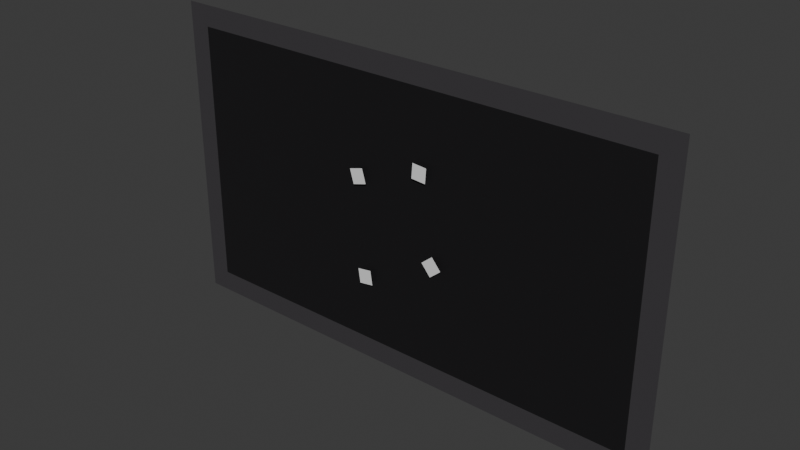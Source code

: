 # Source: Lobby.blend  (saved by Blender 4.2.66; exported with 4.5.12 LTS)
import bpy
from mathutils import Matrix  # noqa: F401  (used for matrix-valued properties, if any)

bpy.ops.wm.read_factory_settings(use_empty=True)
scene = bpy.context.scene
scene.name = 'Lobby'
col_crate = bpy.data.collections.new('Crate')  # instanced only; not linked into the scene

# ---- materials (node trees are filled in below, after node groups)
mat_lobbybackground = bpy.data.materials.new('LobbyBackground')
mat_lobbyborder = bpy.data.materials.new('LobbyBorder')

# ---- material node trees
mat_lobbybackground.use_nodes = True; mat_lobbybackground.node_tree.nodes.clear()
_N = mat_lobbybackground.node_tree.nodes; _L = mat_lobbybackground.node_tree.links
n0 = _N.new('ShaderNodeBsdfPrincipled'); n0.name = 'Principled BSDF'; n0.location = (10, 300)
n0.inputs[0].default_value = (0.009721, 0.009134, 0.01033, 1.0)
n1 = _N.new('ShaderNodeOutputMaterial'); n1.name = 'Material Output'; n1.location = (300, 300)
_L.new(n0.outputs[0], n1.inputs[0])
n1.is_active_output = True
mat_lobbyborder.use_nodes = True; mat_lobbyborder.node_tree.nodes.clear()
_N = mat_lobbyborder.node_tree.nodes; _L = mat_lobbyborder.node_tree.links
n0 = _N.new('ShaderNodeBsdfPrincipled'); n0.name = 'Principled BSDF'; n0.location = (10, 300)
n0.inputs[0].default_value = (0.05127, 0.04817, 0.05286, 1.0)
n1 = _N.new('ShaderNodeOutputMaterial'); n1.name = 'Material Output'; n1.location = (300, 300)
_L.new(n0.outputs[0], n1.inputs[0])
n1.is_active_output = True

# ---- world
world_world = bpy.data.worlds.new('World'); scene.world = world_world
world_world.use_nodes = True; world_world.node_tree.nodes.clear()
_N = world_world.node_tree.nodes; _L = world_world.node_tree.links
n0 = _N.new('ShaderNodeOutputWorld'); n0.name = 'World Output'; n0.location = (300, 300)
n1 = _N.new('ShaderNodeBackground'); n1.name = 'Background'; n1.location = (10, 300)
n1.inputs[0].default_value = (0.05088, 0.05088, 0.05088, 1.0)
_L.new(n1.outputs[0], n0.inputs[0])
n0.is_active_output = True
world_world.color = (0.05088, 0.05088, 0.05088)
world_world.sun_shadow_jitter_overblur = 0.0

# ---- meshes
me_lobbybackground = bpy.data.meshes.new('LobbyBackground')
me_lobbybackground.from_pydata([(-640.0, 0.0, -360.0), (640.0, 0.0, -360.0), (-640.0, 0.0, 360.0), (640.0, 0.0, 360.0)], [], [(0, 1, 3, 2)])
_uv = me_lobbybackground.uv_layers.new(name='UVMap')
_uv.uv.foreach_set('vector', [0.0, 0.0, 1.0, 0.0, 1.0, 1.0, 0.0, 1.0])
me_lobbybackground.materials.append(mat_lobbybackground)
me_lobbybackground.update()
me_lobbyborder = bpy.data.meshes.new('LobbyBorder')
me_lobbyborder.from_pydata([(-640.0, 0.0, -360.0), (640.0, 0.0, -360.0), (-640.0, 0.0, 360.0), (640.0, 0.0, 360.0), (-697.6, 0.0, -360.0), (697.6, 0.0, -360.0), (-697.6, 0.0, 360.0), (697.6, 0.0, 360.0), (-640.0, 0.0, -417.6), (640.0, 0.0, -417.6), (-640.0, 0.0, 417.6), (640.0, 0.0, 417.6), (-697.6, 0.0, 417.6), (-697.6, 0.0, -417.6), (697.6, 0.0, -417.6), (697.6, 0.0, 417.6)], [], [(6, 2, 10, 12), (3, 1, 5, 7), (0, 2, 6, 4), (2, 3, 11, 10), (1, 0, 8, 9), (13, 8, 0, 4), (5, 1, 9, 14), (15, 11, 3, 7)])
_uv = me_lobbyborder.uv_layers.new(name='UVMap')
_uv.uv.foreach_set('vector', [0.0, 1.0, 0.0, 1.0, 0.0, 1.0, 0.0, 0.0, 1.0, 1.0, 1.0, 0.0, 1.0, 0.0, 1.0, 1.0, 0.0, 0.0, 0.0, 1.0, 0.0, 1.0, 0.0, 0.0, 0.0, 1.0, 1.0, 1.0, 1.0, 1.0, 0.0, 1.0, 1.0, 0.0, 0.0, 0.0, 0.0, 0.0, 1.0, 0.0, 0.0, 0.0, 0.0, 0.0, 0.0, 0.0, 0.0, 0.0, 1.0, 0.0, 1.0, 0.0, 1.0, 0.0, 0.0, 0.0, 0.0, 0.0, 1.0, 1.0, 1.0, 1.0, 1.0, 1.0])
me_lobbyborder.materials.append(mat_lobbyborder)
me_lobbyborder.update()
me_crate = bpy.data.meshes.new('Crate')
me_crate.from_pydata([(-20.0, 0.0, -20.0), (20.0, 0.0, -20.0), (-20.0, 0.0, 20.0), (20.0, 0.0, 20.0)], [], [(0, 1, 3, 2)])
_uv = me_crate.uv_layers.new(name='UVMap')
_uv.uv.foreach_set('vector', [0.0, 0.0, 1.0, 0.0, 1.0, 1.0, 0.0, 1.0])
me_crate.update()

# ---- objects
ob_lobbybackground = bpy.data.objects.new('LobbyBackground', me_lobbybackground)
ob_crate_001 = bpy.data.objects.new('Crate.001', None)
ob_lobbyborder = bpy.data.objects.new('LobbyBorder', me_lobbyborder)
ob_crate_002 = bpy.data.objects.new('Crate.002', None)
ob_crate_003 = bpy.data.objects.new('Crate.003', None)
ob_crate_004 = bpy.data.objects.new('Crate.004', None)
ob_tutorialeffector = bpy.data.objects.new('TutorialEffector', None)
ob_matchmakeeffector = bpy.data.objects.new('MatchmakeEffector', None)
ob_crate = bpy.data.objects.new('Crate', me_crate)

# ---- transforms, parenting, visibility, modifiers, constraints
ob_lobbybackground.location = (0.0, 10.0, 0.0)
ob_crate_001.location = (102.4, 1.001e-05, -74.48)
ob_crate_001.rotation_euler = (7.529e-08, 0.8752, 1.609e-07)
ob_crate_001.instance_type = 'COLLECTION'
ob_lobbyborder.location = (0.0, 10.0, 0.0)
ob_crate_002.location = (-123.3, -1.272e-05, 94.67)
ob_crate_002.rotation_euler = (5.499e-09, -0.2814, -3.883e-08)
ob_crate_002.instance_type = 'COLLECTION'
ob_crate_003.location = (63.57, -2.097e-05, 156.1)
ob_crate_003.rotation_euler = (3.843e-10, 0.07554, 1.017e-08)
ob_crate_003.instance_type = 'COLLECTION'
ob_crate_004.location = (-104.2, 2.357e-05, -175.4)
ob_crate_004.rotation_euler = (1.494e-09, -0.1484, -2.009e-08)
ob_crate_004.instance_type = 'COLLECTION'
ob_tutorialeffector.location = (-300.0, 0.0, 0.0)
ob_tutorialeffector.empty_display_type = 'CIRCLE'
ob_tutorialeffector.empty_display_size = 40.0
ob_matchmakeeffector.location = (300.0, 0.0, 0.0)
ob_matchmakeeffector.empty_display_type = 'CIRCLE'
ob_matchmakeeffector.empty_display_size = 40.0
ob_crate.location = (0.0, 0.0, 0.0)
ob_crate_001.instance_collection = col_crate
ob_crate_002.instance_collection = col_crate
ob_crate_003.instance_collection = col_crate
ob_crate_004.instance_collection = col_crate

# ---- collection membership
scene.collection.objects.link(ob_lobbybackground)
scene.collection.objects.link(ob_crate_001)
scene.collection.objects.link(ob_lobbyborder)
scene.collection.objects.link(ob_crate_002)
scene.collection.objects.link(ob_crate_003)
scene.collection.objects.link(ob_crate_004)
scene.collection.objects.link(ob_tutorialeffector)
scene.collection.objects.link(ob_matchmakeeffector)
col_crate.objects.link(ob_crate)

# ---- scene / render settings (as saved in the file)
scene.frame_start = 1; scene.frame_end = 250; scene.frame_set(1)
scene.render.engine = 'BLENDER_EEVEE_NEXT'
bpy.context.view_layer.update()

# ---- added for rendering (the .blend has no active camera and no usable light): camera, sun
cam_auto = bpy.data.cameras.new('AutoCamera')
cam_auto.lens = 50.0
cam_auto.sensor_width = 36.0
cam_auto.clip_end = 26403.7
ob_auto_camera = bpy.data.objects.new('AutoCamera', cam_auto)
scene.collection.objects.link(ob_auto_camera)
ob_auto_camera.location = (1504.49, -1795.39, 1203.59)
ob_auto_camera.rotation_euler = (1.09748, -7.21219e-08, 0.694738)
scene.camera = ob_auto_camera
light_auto_sun = bpy.data.lights.new('AutoSun', 'SUN')
light_auto_sun.energy = 3.0
light_auto_sun.angle = 0.0523599
ob_auto_sun = bpy.data.objects.new('AutoSun', light_auto_sun)
scene.collection.objects.link(ob_auto_sun)
ob_auto_sun.rotation_euler = (0.872665, 0.174533, 0.523599)
bpy.context.view_layer.update()
